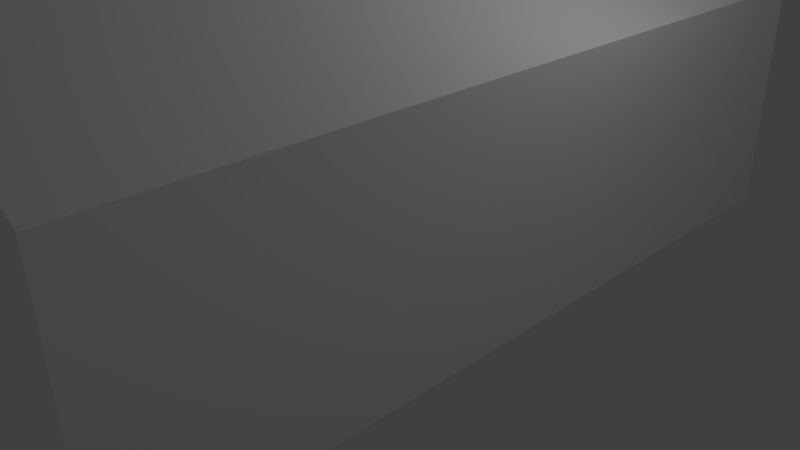 # Source: room.blend  (saved by Blender 2.72.0; exported with 4.5.12 LTS)
import bpy
from mathutils import Matrix  # noqa: F401  (used for matrix-valued properties, if any)

bpy.ops.wm.read_factory_settings(use_empty=True)
scene = bpy.context.scene
scene.name = 'Scene'

# ---- collections
col_collection_1 = bpy.data.collections.new('Collection 1'); scene.collection.children.link(col_collection_1)

# ---- world
world_world = bpy.data.worlds.new('World'); scene.world = world_world
world_world.color = (0.05088, 0.05088, 0.05088)
world_world.use_sun_shadow = False
world_world.sun_shadow_jitter_overblur = 0.0
world_world.cycles.sampling_method = 'MANUAL'
world_world.cycles.sample_map_resolution = 256

# ---- cameras
cam_camera = bpy.data.cameras.new('Camera')
cam_camera.clip_end = 100.0
cam_camera.lens = 35.0
cam_camera.sensor_width = 32.0
cam_camera.sensor_height = 18.0
cam_camera.ortho_scale = 7.314
cam_camera.dof.focus_distance = 0.0
cam_camera.dof.aperture_fstop = 128.0

# ---- lights
light_point_001 = bpy.data.lights.new('Point.001', 'POINT')
light_point_001.transmission_factor = 0.0
light_point_001.energy = 100.0
light_point_001.shadow_buffer_clip_start = 0.5
light_point_001.shadow_soft_size = 0.1
light_point_001.shadow_maximum_resolution = 0.006
light_point_001.use_absolute_resolution = True
light_point_001.cycles.use_multiple_importance_sampling = False
light_point = bpy.data.lights.new('Point', 'POINT')
light_point.transmission_factor = 0.0
light_point.energy = 100.0
light_point.shadow_buffer_clip_start = 0.5
light_point.shadow_soft_size = 0.1
light_point.shadow_maximum_resolution = 0.006
light_point.use_absolute_resolution = True
light_point.cycles.use_multiple_importance_sampling = False
light_lamp = bpy.data.lights.new('Lamp', 'POINT')
light_lamp.transmission_factor = 0.0
light_lamp.cutoff_distance = 30.0
light_lamp.energy = 100.0
light_lamp.shadow_buffer_clip_start = 1.001
light_lamp.shadow_soft_size = 0.1
light_lamp.shadow_maximum_resolution = 0.006
light_lamp.use_absolute_resolution = True
light_lamp.cycles.use_multiple_importance_sampling = False

# ---- meshes
me_plane_001 = bpy.data.meshes.new('Plane.001')
me_plane_001.from_pydata([(-2.5, -5.0, 0.0), (2.5, -5.0, 0.0), (-2.5, 5.0, 0.0), (2.5, 5.0, 0.0), (-2.5, -5.0, 6.0), (2.5, -5.0, 3.0), (-2.5, 5.0, 6.0), (2.5, 5.0, 3.0)], [], [(0, 2, 3, 1), (4, 5, 7, 6), (3, 2, 6, 7), (1, 3, 7, 5), (0, 1, 5, 4), (2, 0, 4, 6)])
me_plane_001.use_remesh_preserve_volume = False
me_plane_001.use_remesh_preserve_attributes = False
me_plane_001.use_mirror_vertex_groups = False
me_plane_001.update()

# ---- objects
ob_plane = bpy.data.objects.new('Plane', me_plane_001)
ob_point_001 = bpy.data.objects.new('Point.001', light_point_001)
ob_point = bpy.data.objects.new('Point', light_point)
ob_lamp = bpy.data.objects.new('Lamp', light_lamp)
ob_camera = bpy.data.objects.new('Camera', cam_camera)

# ---- transforms, parenting, visibility, modifiers, constraints
ob_plane.location = (0.0, 0.0, 0.0)
ob_plane.lineart.crease_threshold = 0.0
ob_point_001.location = (17.88, 0.2935, 6.863)
ob_point_001.lineart.crease_threshold = 0.0
ob_point.location = (5.885, -17.71, 3.863)
ob_point.lineart.crease_threshold = 0.0
ob_lamp.location = (4.076, 1.005, 5.904)
ob_lamp.rotation_euler = (0.6503, 0.05522, 1.866)
ob_lamp.lock_rotations_4d = False
ob_lamp.empty_display_type = 'ARROWS'
ob_lamp.color = (0.0, 0.0, 0.0, 0.0)
ob_lamp.lineart.crease_threshold = 0.0
ob_camera.location = (7.481, -6.508, 5.344)
ob_camera.rotation_euler = (1.109, 0.01082, 0.8149)
ob_camera.lock_rotations_4d = False
ob_camera.empty_display_type = 'ARROWS'
ob_camera.color = (0.0, 0.0, 0.0, 0.0)
ob_camera.display_type = 'WIRE'
ob_camera.lineart.crease_threshold = 0.0

# ---- collection membership
col_collection_1.objects.link(ob_plane)
col_collection_1.objects.link(ob_point_001)
col_collection_1.objects.link(ob_point)
col_collection_1.objects.link(ob_lamp)
col_collection_1.objects.link(ob_camera)

# ---- scene / render settings (as saved in the file)
scene.camera = ob_camera
scene.frame_start = 1; scene.frame_end = 250; scene.frame_set(1)
scene.render.engine = 'BLENDER_EEVEE_NEXT'
scene.render.resolution_percentage = 50
scene.render.dither_intensity = 0.0
scene.cycles.use_denoising = False
scene.cycles.samples = 10
scene.cycles.sampling_pattern = 'TABULATED_SOBOL'
scene.cycles.light_sampling_threshold = 0.0
scene.cycles.use_adaptive_sampling = False
scene.cycles.use_light_tree = False
scene.cycles.blur_glossy = 0.0
scene.cycles.pixel_filter_type = 'GAUSSIAN'
scene.cycles.sample_clamp_indirect = 0.0
scene.view_settings.view_transform = 'Standard'
bpy.context.view_layer.update()
